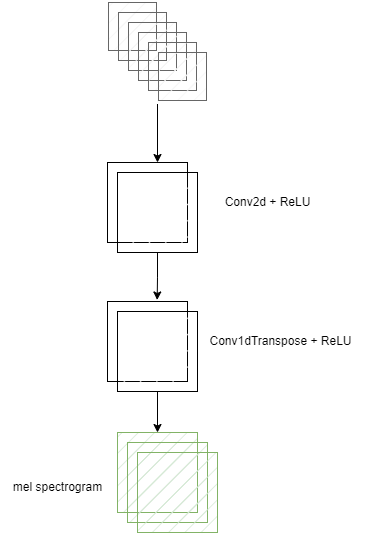

The diagram above was exported from draw.io. Its source (the exported page's mxGraphModel, read from the mxfile embedded in the PNG):
<mxGraphModel dx="5371" dy="1603" grid="1" gridSize="10" guides="1" tooltips="1" connect="1" arrows="1" fold="1" page="1" pageScale="1" pageWidth="827" pageHeight="1169" math="0" shadow="0">
  <root>
    <mxCell id="0" />
    <mxCell id="1" parent="0" />
    <mxCell id="UhCS1BcHBUHojsMR_Csd-40" value="" style="group" vertex="1" connectable="0" parent="1">
      <mxGeometry x="-2309" y="780" width="98" height="98" as="geometry" />
    </mxCell>
    <mxCell id="UhCS1BcHBUHojsMR_Csd-41" value="" style="whiteSpace=wrap;html=1;aspect=fixed;fillStyle=hatch;fillColor=#f5f5f5;fontColor=#333333;strokeColor=#666666;" vertex="1" parent="UhCS1BcHBUHojsMR_Csd-40">
      <mxGeometry width="48" height="48" as="geometry" />
    </mxCell>
    <mxCell id="UhCS1BcHBUHojsMR_Csd-42" value="" style="whiteSpace=wrap;html=1;aspect=fixed;fillStyle=hatch;fillColor=#f5f5f5;fontColor=#333333;strokeColor=#666666;" vertex="1" parent="UhCS1BcHBUHojsMR_Csd-40">
      <mxGeometry x="10" y="10" width="48" height="48" as="geometry" />
    </mxCell>
    <mxCell id="UhCS1BcHBUHojsMR_Csd-43" value="" style="whiteSpace=wrap;html=1;aspect=fixed;fillStyle=hatch;fillColor=#f5f5f5;fontColor=#333333;strokeColor=#666666;" vertex="1" parent="UhCS1BcHBUHojsMR_Csd-40">
      <mxGeometry x="20" y="20" width="48" height="48" as="geometry" />
    </mxCell>
    <mxCell id="UhCS1BcHBUHojsMR_Csd-44" value="" style="whiteSpace=wrap;html=1;aspect=fixed;fillStyle=hatch;fillColor=#f5f5f5;fontColor=#333333;strokeColor=#666666;" vertex="1" parent="UhCS1BcHBUHojsMR_Csd-40">
      <mxGeometry x="30" y="30" width="48" height="48" as="geometry" />
    </mxCell>
    <mxCell id="UhCS1BcHBUHojsMR_Csd-45" value="" style="whiteSpace=wrap;html=1;aspect=fixed;fillStyle=hatch;fillColor=#f5f5f5;fontColor=#333333;strokeColor=#666666;" vertex="1" parent="UhCS1BcHBUHojsMR_Csd-40">
      <mxGeometry x="40" y="40" width="48" height="48" as="geometry" />
    </mxCell>
    <mxCell id="UhCS1BcHBUHojsMR_Csd-46" value="" style="whiteSpace=wrap;html=1;aspect=fixed;fillStyle=hatch;fillColor=#f5f5f5;fontColor=#333333;strokeColor=#666666;" vertex="1" parent="UhCS1BcHBUHojsMR_Csd-40">
      <mxGeometry x="50" y="50" width="48" height="48" as="geometry" />
    </mxCell>
    <mxCell id="UhCS1BcHBUHojsMR_Csd-47" value="" style="endArrow=classic;html=1;rounded=0;" edge="1" parent="UhCS1BcHBUHojsMR_Csd-40">
      <mxGeometry width="50" height="50" relative="1" as="geometry">
        <mxPoint x="49" y="101.5" as="sourcePoint" />
        <mxPoint x="49" y="160" as="targetPoint" />
      </mxGeometry>
    </mxCell>
    <mxCell id="UhCS1BcHBUHojsMR_Csd-48" value="" style="rounded=0;whiteSpace=wrap;html=1;fillStyle=hatch;" vertex="1" parent="1">
      <mxGeometry x="-2310" y="940" width="80" height="80" as="geometry" />
    </mxCell>
    <mxCell id="UhCS1BcHBUHojsMR_Csd-49" style="edgeStyle=orthogonalEdgeStyle;rounded=0;orthogonalLoop=1;jettySize=auto;html=1;entryX=0.621;entryY=-0.019;entryDx=0;entryDy=0;entryPerimeter=0;startArrow=none;startFill=0;endArrow=classic;endFill=1;" edge="1" parent="1" source="UhCS1BcHBUHojsMR_Csd-50" target="UhCS1BcHBUHojsMR_Csd-52">
      <mxGeometry relative="1" as="geometry" />
    </mxCell>
    <mxCell id="UhCS1BcHBUHojsMR_Csd-50" value="" style="rounded=0;whiteSpace=wrap;html=1;fillStyle=hatch;" vertex="1" parent="1">
      <mxGeometry x="-2300" y="950" width="80" height="80" as="geometry" />
    </mxCell>
    <mxCell id="UhCS1BcHBUHojsMR_Csd-51" value="Conv2d + ReLU" style="text;html=1;align=center;verticalAlign=middle;resizable=0;points=[];autosize=1;strokeColor=none;fillColor=none;" vertex="1" parent="1">
      <mxGeometry x="-2205" y="965" width="110" height="30" as="geometry" />
    </mxCell>
    <mxCell id="UhCS1BcHBUHojsMR_Csd-52" value="" style="rounded=0;whiteSpace=wrap;html=1;fillStyle=hatch;" vertex="1" parent="1">
      <mxGeometry x="-2310" y="1079" width="80" height="80" as="geometry" />
    </mxCell>
    <mxCell id="UhCS1BcHBUHojsMR_Csd-53" value="" style="rounded=0;whiteSpace=wrap;html=1;fillStyle=hatch;" vertex="1" parent="1">
      <mxGeometry x="-2300" y="1089" width="80" height="80" as="geometry" />
    </mxCell>
    <mxCell id="UhCS1BcHBUHojsMR_Csd-54" value="Conv1dTranspose + ReLU" style="text;html=1;align=center;verticalAlign=middle;resizable=0;points=[];autosize=1;strokeColor=none;fillColor=none;" vertex="1" parent="1">
      <mxGeometry x="-2222" y="1104" width="170" height="30" as="geometry" />
    </mxCell>
    <mxCell id="UhCS1BcHBUHojsMR_Csd-55" value="" style="group" vertex="1" connectable="0" parent="1">
      <mxGeometry x="-2300" y="1210" width="100" height="100" as="geometry" />
    </mxCell>
    <mxCell id="UhCS1BcHBUHojsMR_Csd-56" value="" style="whiteSpace=wrap;html=1;aspect=fixed;fillStyle=hatch;fillColor=#d5e8d4;strokeColor=#82b366;" vertex="1" parent="UhCS1BcHBUHojsMR_Csd-55">
      <mxGeometry width="80" height="80" as="geometry" />
    </mxCell>
    <mxCell id="UhCS1BcHBUHojsMR_Csd-57" value="" style="whiteSpace=wrap;html=1;aspect=fixed;fillStyle=hatch;fillColor=#d5e8d4;strokeColor=#82b366;" vertex="1" parent="UhCS1BcHBUHojsMR_Csd-55">
      <mxGeometry x="10" y="10" width="80" height="80" as="geometry" />
    </mxCell>
    <mxCell id="UhCS1BcHBUHojsMR_Csd-58" value="" style="whiteSpace=wrap;html=1;aspect=fixed;fillStyle=hatch;fillColor=#d5e8d4;strokeColor=#82b366;" vertex="1" parent="UhCS1BcHBUHojsMR_Csd-55">
      <mxGeometry x="20" y="20" width="80" height="80" as="geometry" />
    </mxCell>
    <mxCell id="UhCS1BcHBUHojsMR_Csd-59" value="mel spectrogram" style="text;html=1;align=center;verticalAlign=middle;resizable=0;points=[];autosize=1;strokeColor=none;fillColor=none;" vertex="1" parent="1">
      <mxGeometry x="-2415" y="1250" width="110" height="30" as="geometry" />
    </mxCell>
    <mxCell id="UhCS1BcHBUHojsMR_Csd-60" style="edgeStyle=orthogonalEdgeStyle;rounded=0;orthogonalLoop=1;jettySize=auto;html=1;startArrow=none;startFill=0;endArrow=classic;endFill=1;exitX=0.5;exitY=1;exitDx=0;exitDy=0;entryX=0.5;entryY=0;entryDx=0;entryDy=0;" edge="1" parent="1" source="UhCS1BcHBUHojsMR_Csd-53" target="UhCS1BcHBUHojsMR_Csd-56">
      <mxGeometry relative="1" as="geometry">
        <mxPoint x="-2250" y="1040" as="sourcePoint" />
        <mxPoint x="-2260" y="1200" as="targetPoint" />
      </mxGeometry>
    </mxCell>
  </root>
</mxGraphModel>